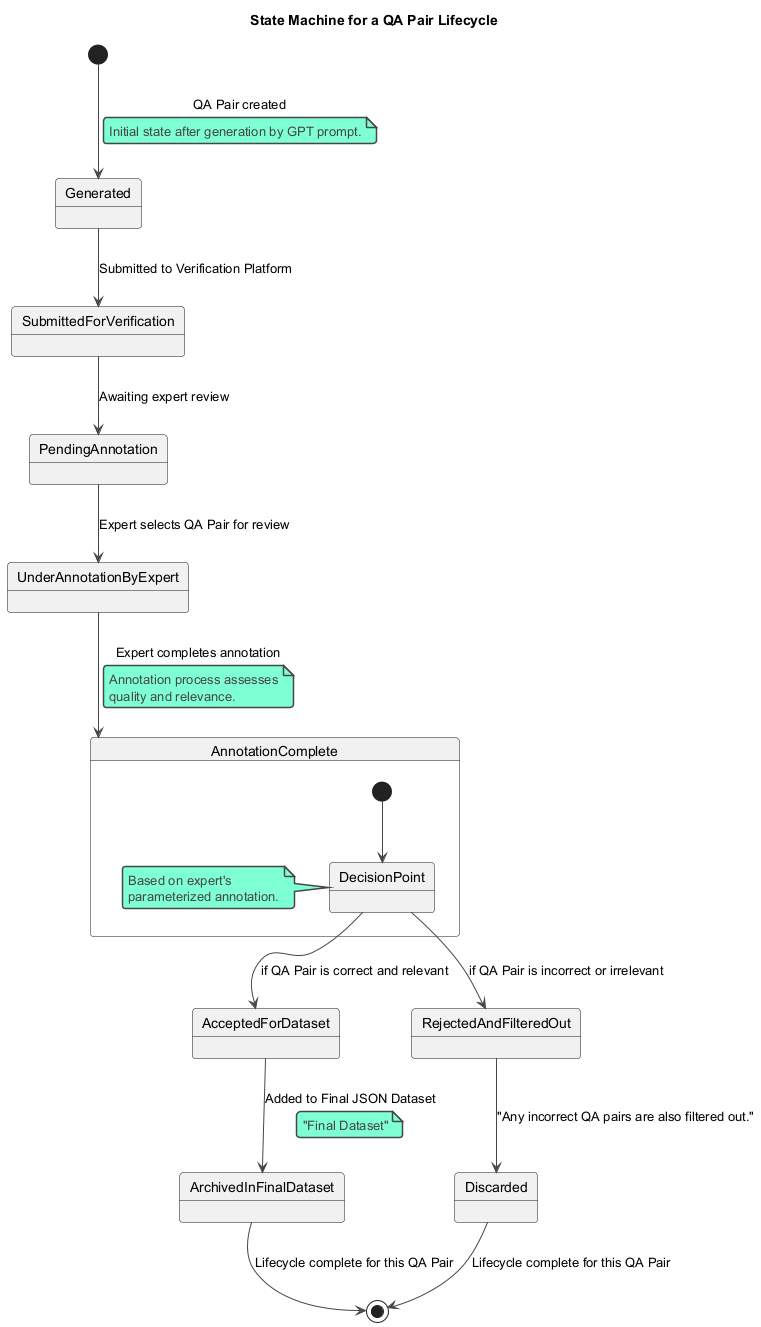

The diagram above was rendered by PlantUML. Its source (embedded in the PNG):
@startuml
!theme vibrant
title State Machine for a QA Pair Lifecycle

state "Generated" as Generated
state "SubmittedForVerification" as Submitted
state "PendingAnnotation" as Pending
state "UnderAnnotationByExpert" as Annotating
state "AnnotationComplete" as Annotated
state "AcceptedForDataset" as Accepted
state "RejectedAndFilteredOut" as Rejected
state "ArchivedInFinalDataset" as Archived
state "Discarded" as Discarded

[*] --> Generated : QA Pair created
note on link: Initial state after generation by GPT prompt.

Generated --> Submitted : Submitted to Verification Platform
Submitted --> Pending : Awaiting expert review
Pending --> Annotating : Expert selects QA Pair for review
Annotating --> Annotated : Expert completes annotation
note on link
  Annotation process assesses
  quality and relevance.
end note

state Annotated {
  [*] --> DecisionPoint
  DecisionPoint --> Accepted : if QA Pair is correct and relevant
  DecisionPoint --> Rejected : if QA Pair is incorrect or irrelevant
  note left of DecisionPoint
    Based on expert's
    parameterized annotation.
  end note
}

Accepted --> Archived : Added to Final JSON Dataset
note on link: "Final Dataset"

Rejected --> Discarded : "Any incorrect QA pairs are also filtered out."
Archived --> [*] : Lifecycle complete for this QA Pair
Discarded --> [*] : Lifecycle complete for this QA Pair
@enduml